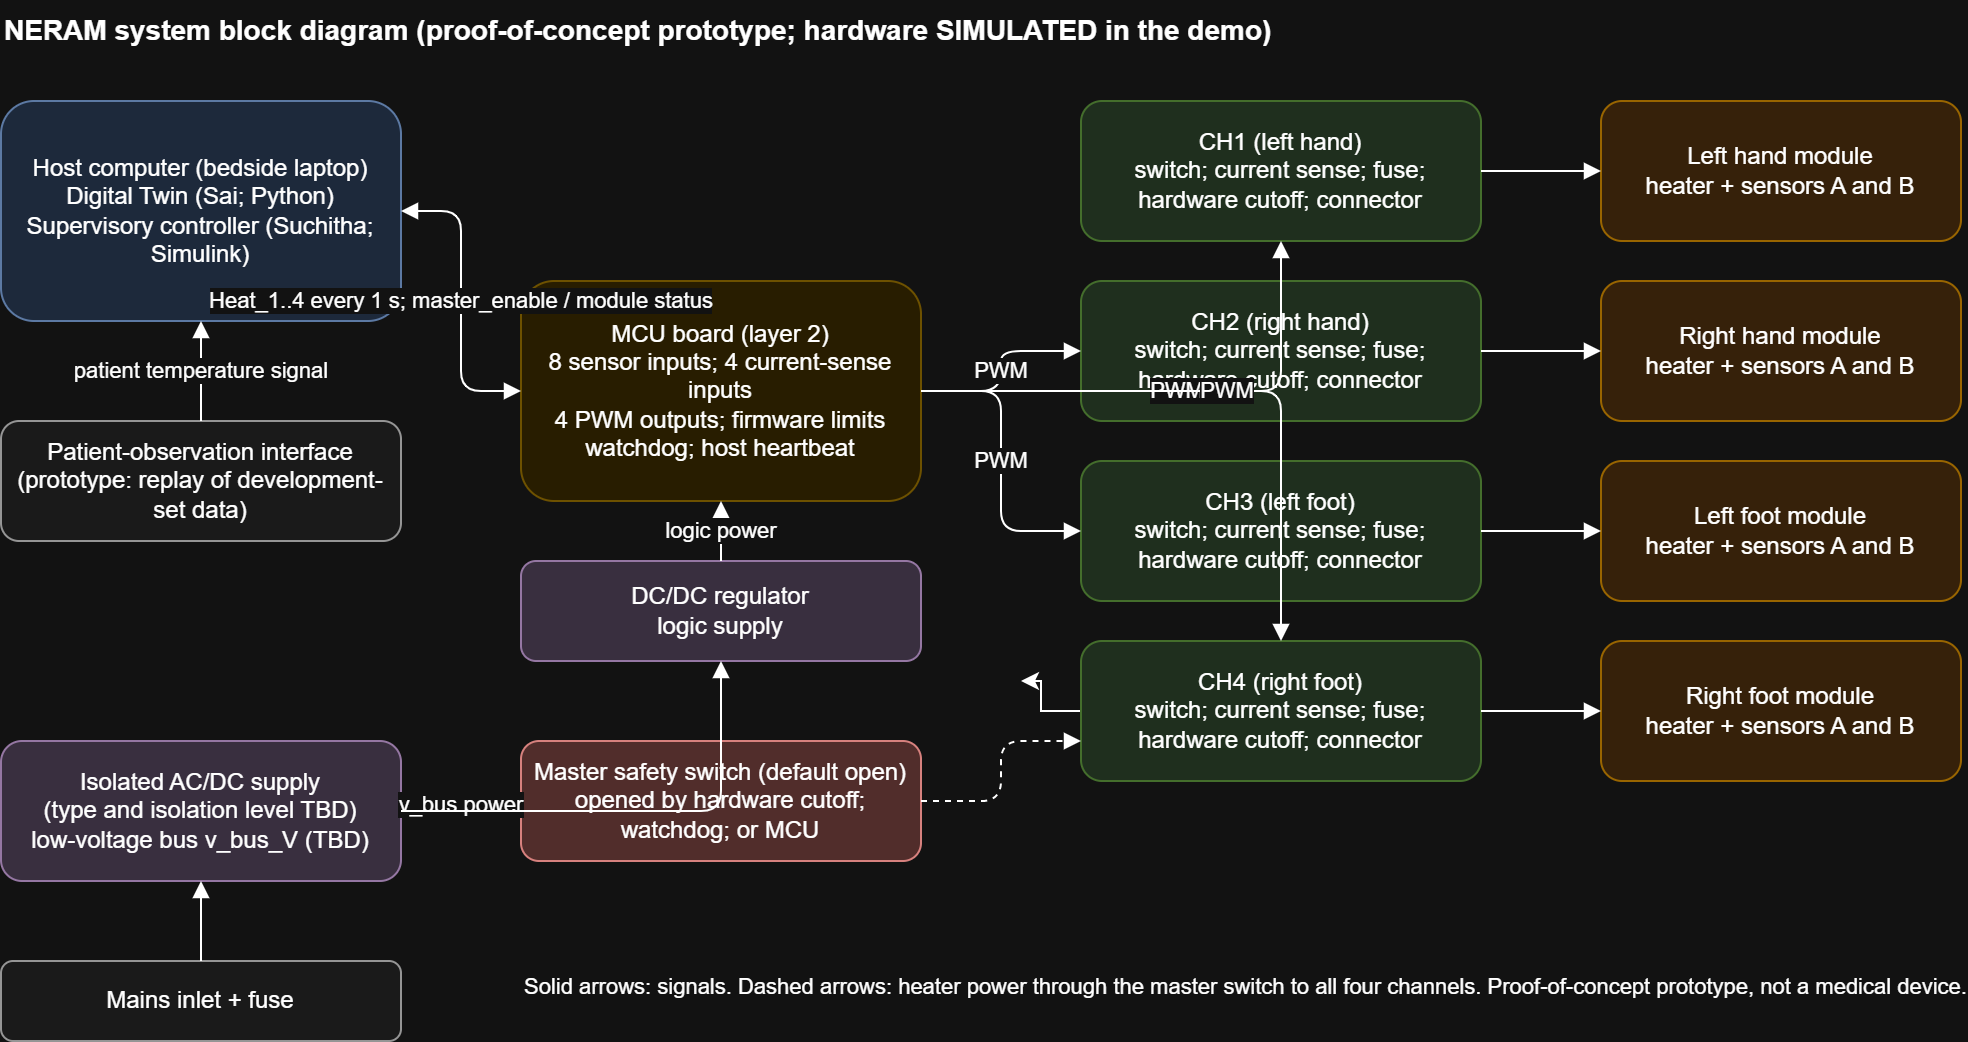

The diagram above was exported from draw.io. Its source (the exported page's mxGraphModel, read from the mxfile embedded in the PNG):
<mxGraphModel dx="1030" dy="562" grid="1" gridSize="10" guides="1" tooltips="1" connect="1" arrows="1" fold="1" page="1" pageScale="1" pageWidth="827" pageHeight="1169" math="0" shadow="0">
  <root>
    <mxCell id="0" />
    <mxCell id="1" parent="0" />
    <mxCell id="2" parent="1" style="text;html=0;fontStyle=1;fontSize=14;align=left;" value="NERAM system block diagram (proof-of-concept prototype; hardware SIMULATED in the demo)" vertex="1">
      <mxGeometry height="30" width="800" x="40" y="10" as="geometry" />
    </mxCell>
    <mxCell id="3" parent="1" style="rounded=1;whiteSpace=wrap;html=0;fillColor=#f5f5f5;strokeColor=#666666;" value="Patient-observation interface&#10;(prototype: replay of development-set data)" vertex="1">
      <mxGeometry height="60" width="200" x="40" y="220" as="geometry" />
    </mxCell>
    <mxCell id="4" parent="1" style="rounded=1;whiteSpace=wrap;html=0;fillColor=#dae8fc;strokeColor=#6c8ebf;" value="Host computer (bedside laptop)&#10;Digital Twin (Sai; Python)&#10;Supervisory controller (Suchitha; Simulink)" vertex="1">
      <mxGeometry height="110" width="200" x="40" y="60" as="geometry" />
    </mxCell>
    <mxCell id="5" parent="1" style="rounded=1;whiteSpace=wrap;html=0;fillColor=#fff2cc;strokeColor=#d6b656;" value="MCU board (layer 2)&#10;8 sensor inputs; 4 current-sense inputs&#10;4 PWM outputs; firmware limits&#10;watchdog; host heartbeat" vertex="1">
      <mxGeometry height="110" width="200" x="300" y="150" as="geometry" />
    </mxCell>
    <mxCell id="6" parent="1" style="rounded=1;whiteSpace=wrap;html=0;fillColor=#d5e8d4;strokeColor=#82b366;" value="CH1 (left hand)&#10;switch; current sense; fuse;&#10;hardware cutoff; connector" vertex="1">
      <mxGeometry height="70" width="200" x="580" y="60" as="geometry" />
    </mxCell>
    <mxCell id="7" parent="1" style="rounded=1;whiteSpace=wrap;html=0;fillColor=#d5e8d4;strokeColor=#82b366;" value="CH2 (right hand)&#10;switch; current sense; fuse;&#10;hardware cutoff; connector" vertex="1">
      <mxGeometry height="70" width="200" x="580" y="150" as="geometry" />
    </mxCell>
    <mxCell id="8" parent="1" style="rounded=1;whiteSpace=wrap;html=0;fillColor=#d5e8d4;strokeColor=#82b366;" value="CH3 (left foot)&#10;switch; current sense; fuse;&#10;hardware cutoff; connector" vertex="1">
      <mxGeometry height="70" width="200" x="580" y="240" as="geometry" />
    </mxCell>
    <mxCell id="bFuIpkiLgK4uRIlYQFm_-33" edge="1" parent="1" source="9" style="edgeStyle=orthogonalEdgeStyle;rounded=0;orthogonalLoop=1;jettySize=auto;html=1;">
      <mxGeometry relative="1" as="geometry">
        <mxPoint x="550" y="350" as="targetPoint" />
      </mxGeometry>
    </mxCell>
    <mxCell id="9" parent="1" style="rounded=1;whiteSpace=wrap;html=0;fillColor=#d5e8d4;strokeColor=#82b366;" value="CH4 (right foot)&#10;switch; current sense; fuse;&#10;hardware cutoff; connector" vertex="1">
      <mxGeometry height="70" width="200" x="580" y="330" as="geometry" />
    </mxCell>
    <mxCell id="10" parent="1" style="rounded=1;whiteSpace=wrap;html=0;fillColor=#ffe6cc;strokeColor=#d79b00;" value="Left hand module&#10;heater + sensors A and B" vertex="1">
      <mxGeometry height="70" width="180" x="840" y="60" as="geometry" />
    </mxCell>
    <mxCell id="11" parent="1" style="rounded=1;whiteSpace=wrap;html=0;fillColor=#ffe6cc;strokeColor=#d79b00;" value="Right hand module&#10;heater + sensors A and B" vertex="1">
      <mxGeometry height="70" width="180" x="840" y="150" as="geometry" />
    </mxCell>
    <mxCell id="12" parent="1" style="rounded=1;whiteSpace=wrap;html=0;fillColor=#ffe6cc;strokeColor=#d79b00;" value="Left foot module&#10;heater + sensors A and B" vertex="1">
      <mxGeometry height="70" width="180" x="840" y="240" as="geometry" />
    </mxCell>
    <mxCell id="13" parent="1" style="rounded=1;whiteSpace=wrap;html=0;fillColor=#ffe6cc;strokeColor=#d79b00;" value="Right foot module&#10;heater + sensors A and B" vertex="1">
      <mxGeometry height="70" width="180" x="840" y="330" as="geometry" />
    </mxCell>
    <mxCell id="14" parent="1" style="rounded=1;whiteSpace=wrap;html=0;fillColor=#e1d5e7;strokeColor=#9673a6;" value="DC/DC regulator&#10;logic supply" vertex="1">
      <mxGeometry height="50" width="200" x="300" y="290" as="geometry" />
    </mxCell>
    <mxCell id="15" parent="1" style="rounded=1;whiteSpace=wrap;html=0;fillColor=#f8cecc;strokeColor=#b85450;" value="Master safety switch (default open)&#10;opened by hardware cutoff; watchdog; or MCU" vertex="1">
      <mxGeometry height="60" width="200" x="300" y="380" as="geometry" />
    </mxCell>
    <mxCell id="16" parent="1" style="rounded=1;whiteSpace=wrap;html=0;fillColor=#e1d5e7;strokeColor=#9673a6;" value="Isolated AC/DC supply&#10;(type and isolation level TBD)&#10;low-voltage bus v_bus_V (TBD)" vertex="1">
      <mxGeometry height="70" width="200" x="40" y="380" as="geometry" />
    </mxCell>
    <mxCell id="17" parent="1" style="rounded=1;whiteSpace=wrap;html=0;fillColor=#f5f5f5;strokeColor=#666666;" value="Mains inlet + fuse" vertex="1">
      <mxGeometry height="40" width="200" x="40" y="490" as="geometry" />
    </mxCell>
    <mxCell id="18" edge="1" parent="1" source="3" style="edgeStyle=orthogonalEdgeStyle;html=1;endArrow=block;" target="4" value="patient temperature signal">
      <mxGeometry relative="1" as="geometry" />
    </mxCell>
    <mxCell id="19" edge="1" parent="1" source="4" style="edgeStyle=orthogonalEdgeStyle;html=1;startArrow=block;endArrow=block;" target="5" value="Heat_1..4 every 1 s; master_enable / module status">
      <mxGeometry relative="1" as="geometry" />
    </mxCell>
    <mxCell id="20" edge="1" parent="1" source="5" style="edgeStyle=orthogonalEdgeStyle;html=1;endArrow=block;" target="6" value="PWM">
      <mxGeometry relative="1" as="geometry" />
    </mxCell>
    <mxCell id="21" edge="1" parent="1" source="5" style="edgeStyle=orthogonalEdgeStyle;html=1;endArrow=block;" target="7" value="PWM">
      <mxGeometry relative="1" as="geometry" />
    </mxCell>
    <mxCell id="22" edge="1" parent="1" source="5" style="edgeStyle=orthogonalEdgeStyle;html=1;endArrow=block;" target="8" value="PWM">
      <mxGeometry relative="1" as="geometry" />
    </mxCell>
    <mxCell id="23" edge="1" parent="1" source="5" style="edgeStyle=orthogonalEdgeStyle;html=1;endArrow=block;" target="9" value="PWM">
      <mxGeometry relative="1" as="geometry" />
    </mxCell>
    <mxCell id="24" edge="1" parent="1" source="6" style="edgeStyle=orthogonalEdgeStyle;html=1;endArrow=block;" target="10" value="">
      <mxGeometry relative="1" as="geometry" />
    </mxCell>
    <mxCell id="25" edge="1" parent="1" source="7" style="edgeStyle=orthogonalEdgeStyle;html=1;endArrow=block;" target="11" value="">
      <mxGeometry relative="1" as="geometry" />
    </mxCell>
    <mxCell id="26" edge="1" parent="1" source="8" style="edgeStyle=orthogonalEdgeStyle;html=1;endArrow=block;" target="12" value="">
      <mxGeometry relative="1" as="geometry" />
    </mxCell>
    <mxCell id="27" edge="1" parent="1" source="9" style="edgeStyle=orthogonalEdgeStyle;html=1;endArrow=block;" target="13" value="">
      <mxGeometry relative="1" as="geometry" />
    </mxCell>
    <mxCell id="28" edge="1" parent="1" source="15" style="edgeStyle=orthogonalEdgeStyle;html=1;endArrow=block;dashed=1;" target="9" value="">
      <mxGeometry relative="1" x="0.1455" as="geometry">
        <Array as="points">
          <mxPoint x="540" y="410" />
          <mxPoint x="540" y="380" />
        </Array>
      </mxGeometry>
    </mxCell>
    <mxCell id="29" edge="1" parent="1" source="16" style="edgeStyle=orthogonalEdgeStyle;html=1;endArrow=block;dashed=1;" target="15" value="v_bus power">
      <mxGeometry relative="1" as="geometry" />
    </mxCell>
    <mxCell id="30" edge="1" parent="1" source="17" style="edgeStyle=orthogonalEdgeStyle;html=1;endArrow=block;" target="16" value="">
      <mxGeometry relative="1" as="geometry" />
    </mxCell>
    <mxCell id="31" edge="1" parent="1" source="16" style="edgeStyle=orthogonalEdgeStyle;html=1;endArrow=block;" target="14" value="">
      <mxGeometry relative="1" as="geometry" />
    </mxCell>
    <mxCell id="32" edge="1" parent="1" source="14" style="edgeStyle=orthogonalEdgeStyle;html=1;endArrow=block;" target="5" value="logic power">
      <mxGeometry relative="1" as="geometry" />
    </mxCell>
    <mxCell id="33" parent="1" style="text;html=0;fontSize=11;align=left;" value="Solid arrows: signals. Dashed arrows: heater power through the master switch to all four channels. Proof-of-concept prototype, not a medical device." vertex="1">
      <mxGeometry height="40" width="720" x="300" y="490" as="geometry" />
    </mxCell>
  </root>
</mxGraphModel>